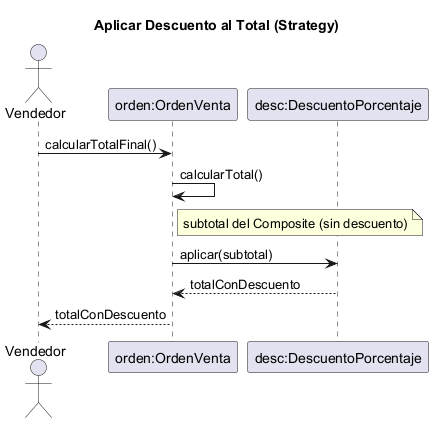

The diagram above was rendered by PlantUML. Its source (embedded in the PNG):
@startuml VentaSimple-Seq-Descuento
title Aplicar Descuento al Total (Strategy)
actor Vendedor
participant "orden:OrdenVenta" as O
participant "desc:DescuentoPorcentaje" as D

Vendedor -> O : calcularTotalFinal()
O -> O : calcularTotal()
note right of O: subtotal del Composite (sin descuento)
O -> D : aplicar(subtotal)
D --> O : totalConDescuento
O --> Vendedor : totalConDescuento
@enduml